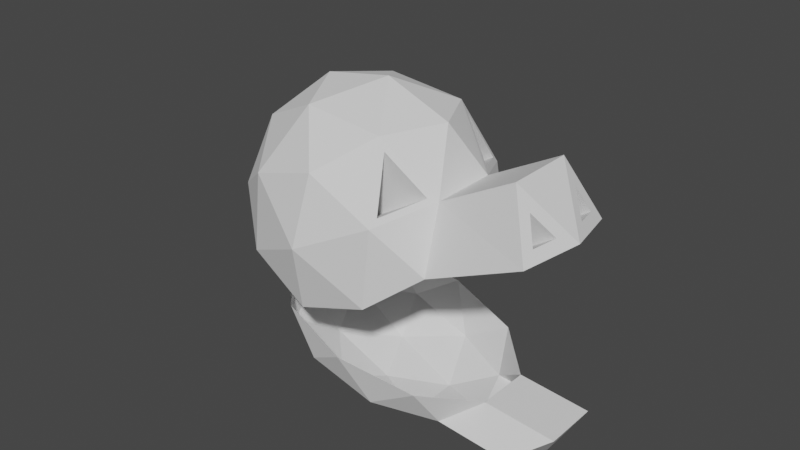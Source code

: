 # Source: DinasaurHead.blend  (saved by Blender 3.5.10; exported with 4.5.12 LTS)
import bpy
from mathutils import Matrix  # noqa: F401  (used for matrix-valued properties, if any)

bpy.ops.wm.read_factory_settings(use_empty=True)
scene = bpy.context.scene
scene.name = 'Scene'

# ---- collections
col_collection = bpy.data.collections.new('Collection'); scene.collection.children.link(col_collection)

# ---- world
world_world = bpy.data.worlds.new('World'); scene.world = world_world
world_world.use_nodes = True; world_world.node_tree.nodes.clear()
_N = world_world.node_tree.nodes; _L = world_world.node_tree.links
n0 = _N.new('ShaderNodeOutputWorld'); n0.name = 'World Output'; n0.location = (300, 300)
n1 = _N.new('ShaderNodeBackground'); n1.name = 'Background'; n1.location = (10, 300)
n1.inputs[0].default_value = (0.05088, 0.05088, 0.05088, 1.0)
_L.new(n1.outputs[0], n0.inputs[0])
n0.is_active_output = True
world_world.color = (0.05088, 0.05088, 0.05088)
world_world.use_sun_shadow = False
world_world.sun_shadow_jitter_overblur = 0.0

# ---- meshes
me_icosphere = bpy.data.meshes.new('Icosphere')
me_icosphere.from_pydata([(0.662, -0.5257, -0.4472), (-0.2764, -0.8506, -0.4472), (-0.8944, 0.0, -0.4472), (-0.2764, 0.8506, -0.4472), (0.662, 0.5257, -0.4472), (0.2764, -0.8506, 0.4472), (-0.7236, -0.5257, 0.4472), (-0.7236, 0.5257, 0.4472), (0.2764, 0.8506, 0.4472), (0.8944, 0.0, 0.4472), (0.0, 0.0, 1.0), (1.509, 0.297, -0.1734), (1.505, 0.3865, -0.3805), (0.2629, -0.809, -0.5257), (0.7595, 0.0, -0.5257), (1.509, -0.297, -0.1734), (1.505, -0.3865, -0.3805), (-0.6882, -0.5, -0.5257), (1.552, -0.1694, -0.3871), (-0.6882, 0.5, -0.5257), (0.2629, 0.809, -0.5257), (0.7996, -0.3735, 0.04784), (0.7996, 0.3735, 0.04784), (0.0, -1.0, 0.0), (0.622, -0.7305, 0.04784), (-0.9511, -0.309, 0.0), (-0.5878, -0.809, 0.0), (-0.5878, 0.809, 0.0), (-0.9511, 0.309, 0.0), (0.622, 0.7305, 0.04784), (0.0, 1.0, 0.0), (0.6937, -0.5099, 0.4232), (-0.2629, -0.809, 0.5257), (-0.8506, 0.0, 0.5257), (-0.2629, 0.809, 0.5257), (0.6937, 0.5099, 0.4232), (0.1625, -0.5, 0.8507), (0.5257, 0.0, 0.8507), (-0.4253, -0.309, 0.8507), (-0.4253, 0.309, 0.8507), (0.1625, 0.5, 0.8507), (1.491, 0.309, 0.03002), (1.491, -0.309, 0.03002), (1.596, -1.054e-08, -0.4875), (1.552, 0.1694, -0.3871), (1.482, 0.5257, -0.4716), (1.482, -0.5257, -0.4716), (1.255, 0.297, -0.2056), (1.298, 0.1694, -0.4192), (1.255, -0.297, -0.2056), (1.298, -0.1694, -0.4192), (1.251, 0.3865, -0.4127), (1.251, -0.3865, -0.4127), (0.8365, 0.309, 0.0), (0.6882, 0.5, 0.5257), (0.5878, 0.809, 0.0), (0.5878, -0.809, 0.0), (0.6882, -0.5, 0.5257), (0.8365, -0.309, 0.0), (-0.1054, 0.3735, -0.04393), (-0.2113, 0.5099, 0.3314), (-0.283, 0.7305, -0.04393), (-0.283, -0.7305, -0.04393), (-0.2113, -0.5099, 0.3314), (-0.1054, -0.3735, -0.04393)], [], [(0, 14, 43, 46), (1, 13, 23), (2, 17, 25), (3, 19, 27), (4, 20, 55), (0, 58, 56), (1, 23, 26), (2, 25, 28), (3, 27, 30), (4, 55, 53), (5, 57, 36), (6, 32, 38), (7, 33, 39), (8, 34, 40), (9, 54, 37), (37, 40, 10), (37, 54, 40), (54, 8, 40), (40, 39, 10), (40, 34, 39), (34, 7, 39), (39, 38, 10), (39, 33, 38), (33, 6, 38), (38, 36, 10), (38, 32, 36), (32, 5, 36), (36, 37, 10), (36, 57, 37), (57, 9, 37), (53, 54, 9), (29, 35, 60, 61), (55, 8, 54), (30, 34, 8), (30, 27, 34), (27, 7, 34), (28, 33, 7), (28, 25, 33), (25, 6, 33), (26, 32, 6), (26, 23, 32), (23, 5, 32), (56, 57, 5), (24, 21, 64, 62), (58, 9, 57), (55, 30, 8), (55, 20, 30), (20, 3, 30), (27, 28, 7), (27, 19, 28), (19, 2, 28), (25, 26, 6), (25, 17, 26), (17, 1, 26), (23, 56, 5), (23, 13, 56), (13, 0, 56), (58, 53, 9), (53, 58, 42, 41), (14, 4, 45, 43), (4, 53, 41, 45), (58, 0, 46, 42), (11, 44, 48, 47), (42, 43, 41), (12, 11, 47, 51), (44, 11, 41, 43), (15, 18, 43, 42), (11, 12, 45, 41), (12, 44, 43, 45), (16, 15, 42, 46), (18, 16, 46, 43), (48, 51, 47), (52, 50, 49), (16, 18, 50, 52), (44, 12, 51, 48), (18, 15, 49, 50), (15, 16, 52, 49), (22, 35, 54, 53), (29, 22, 53, 55), (35, 29, 55, 54), (24, 31, 57, 56), (21, 24, 56, 58), (31, 21, 58, 57), (59, 61, 60), (62, 64, 63), (35, 22, 59, 60), (21, 31, 63, 64), (31, 24, 62, 63), (22, 29, 61, 59)])
_uv = me_icosphere.uv_layers.new(name='UVMap')
_uv.uv.foreach_set('vector', [0.0, 0.0, 0.0, 0.0, 0.0, 0.0, 0.0, 0.0, 0.09091, 0.1575, 0.1818, 0.1575, 0.1364, 0.2362, 0.8182, 0.1575, 0.9091, 0.1575, 0.8636, 0.2362, 0.6364, 0.1575, 0.7273, 0.1575, 0.6818, 0.2362, 0.4545, 0.1575, 0.5455, 0.1575, 0.5, 0.2362, 0.2727, 0.1575, 0.3182, 0.2362, 0.2273, 0.2362, 0.09091, 0.1575, 0.1364, 0.2362, 0.04546, 0.2362, 0.8182, 0.1575, 0.8636, 0.2362, 0.7727, 0.2362, 0.6364, 0.1575, 0.6818, 0.2362, 0.5909, 0.2362, 0.4545, 0.1575, 0.5, 0.2362, 0.4091, 0.2362, 0.1818, 0.3149, 0.2727, 0.3149, 0.2273, 0.3937, 0.0, 0.3149, 0.09091, 0.3149, 0.04546, 0.3937, 0.7273, 0.3149, 0.8182, 0.3149, 0.7727, 0.3937, 0.5455, 0.3149, 0.6364, 0.3149, 0.5909, 0.3937, 0.3636, 0.3149, 0.4545, 0.3149, 0.4091, 0.3937, 0.4091, 0.3937, 0.5, 0.3937, 0.4545, 0.4724, 0.4091, 0.3937, 0.4545, 0.3149, 0.5, 0.3937, 0.4545, 0.3149, 0.5455, 0.3149, 0.5, 0.3937, 0.5909, 0.3937, 0.6818, 0.3937, 0.6364, 0.4724, 0.5909, 0.3937, 0.6364, 0.3149, 0.6818, 0.3937, 0.6364, 0.3149, 0.7273, 0.3149, 0.6818, 0.3937, 0.7727, 0.3937, 0.8636, 0.3937, 0.8182, 0.4724, 0.7727, 0.3937, 0.8182, 0.3149, 0.8636, 0.3937, 0.8182, 0.3149, 0.9091, 0.3149, 0.8636, 0.3937, 0.04546, 0.3937, 0.1364, 0.3937, 0.09091, 0.4724, 0.04546, 0.3937, 0.09091, 0.3149, 0.1364, 0.3937, 0.09091, 0.3149, 0.1818, 0.3149, 0.1364, 0.3937, 0.2273, 0.3937, 0.3182, 0.3937, 0.2727, 0.4724, 0.2273, 0.3937, 0.2727, 0.3149, 0.3182, 0.3937, 0.2727, 0.3149, 0.3636, 0.3149, 0.3182, 0.3937, 0.4091, 0.2362, 0.4545, 0.3149, 0.3636, 0.3149, 0.4867, 0.2434, 0.4543, 0.2996, 0.4543, 0.2996, 0.4867, 0.2434, 0.5, 0.2362, 0.5455, 0.3149, 0.4545, 0.3149, 0.5909, 0.2362, 0.6364, 0.3149, 0.5455, 0.3149, 0.5909, 0.2362, 0.6818, 0.2362, 0.6364, 0.3149, 0.6818, 0.2362, 0.7273, 0.3149, 0.6364, 0.3149, 0.7727, 0.2362, 0.8182, 0.3149, 0.7273, 0.3149, 0.7727, 0.2362, 0.8636, 0.2362, 0.8182, 0.3149, 0.8636, 0.2362, 0.9091, 0.3149, 0.8182, 0.3149, 0.04546, 0.2362, 0.09091, 0.3149, 0.0, 0.3149, 0.04546, 0.2362, 0.1364, 0.2362, 0.09091, 0.3149, 0.1364, 0.2362, 0.1818, 0.3149, 0.09091, 0.3149, 0.2273, 0.2362, 0.2727, 0.3149, 0.1818, 0.3149, 0.2406, 0.2434, 0.3055, 0.2434, 0.3055, 0.2434, 0.2406, 0.2434, 0.3182, 0.2362, 0.3636, 0.3149, 0.2727, 0.3149, 0.5, 0.2362, 0.5909, 0.2362, 0.5455, 0.3149, 0.5, 0.2362, 0.5455, 0.1575, 0.5909, 0.2362, 0.5455, 0.1575, 0.6364, 0.1575, 0.5909, 0.2362, 0.6818, 0.2362, 0.7727, 0.2362, 0.7273, 0.3149, 0.6818, 0.2362, 0.7273, 0.1575, 0.7727, 0.2362, 0.7273, 0.1575, 0.8182, 0.1575, 0.7727, 0.2362, 0.8636, 0.2362, 0.9545, 0.2362, 0.9091, 0.3149, 0.8636, 0.2362, 0.9091, 0.1575, 0.9545, 0.2362, 0.9091, 0.1575, 1.0, 0.1575, 0.9545, 0.2362, 0.1364, 0.2362, 0.2273, 0.2362, 0.1818, 0.3149, 0.1364, 0.2362, 0.1818, 0.1575, 0.2273, 0.2362, 0.1818, 0.1575, 0.2727, 0.1575, 0.2273, 0.2362, 0.3182, 0.2362, 0.4091, 0.2362, 0.3636, 0.3149, 0.4091, 0.2362, 0.3182, 0.2362, 0.3182, 0.2362, 0.4091, 0.2362, 0.0, 0.0, 0.0, 0.0, 0.0, 0.0, 0.0, 0.0, 0.4545, 0.1575, 0.4091, 0.2362, 0.4091, 0.2362, 0.4545, 0.1575, 0.3182, 0.2362, 0.2727, 0.1575, 0.2727, 0.1575, 0.3182, 0.2362, 0.4102, 0.2047, 0.3914, 0.1722, 0.3914, 0.1722, 0.4102, 0.2047, 0.3182, 0.2362, 0.3636, 0.1575, 0.4091, 0.2362, 0.429, 0.1722, 0.4102, 0.2047, 0.4102, 0.2047, 0.429, 0.1722, 0.3914, 0.1722, 0.4102, 0.2047, 0.4091, 0.2362, 0.3636, 0.1575, 0.3171, 0.2047, 0.3358, 0.1722, 0.3636, 0.1575, 0.3182, 0.2362, 0.4102, 0.2047, 0.429, 0.1722, 0.4545, 0.1575, 0.4091, 0.2362, 0.429, 0.1722, 0.3914, 0.1722, 0.3636, 0.1575, 0.4545, 0.1575, 0.2983, 0.1722, 0.3171, 0.2047, 0.3182, 0.2362, 0.2727, 0.1575, 0.3358, 0.1722, 0.2983, 0.1722, 0.2727, 0.1575, 0.3636, 0.1575, 0.3914, 0.1722, 0.429, 0.1722, 0.4102, 0.2047, 0.2983, 0.1722, 0.3358, 0.1722, 0.3171, 0.2047, 0.2983, 0.1722, 0.3358, 0.1722, 0.3358, 0.1722, 0.2983, 0.1722, 0.3914, 0.1722, 0.429, 0.1722, 0.429, 0.1722, 0.3914, 0.1722, 0.3358, 0.1722, 0.3171, 0.2047, 0.3171, 0.2047, 0.3358, 0.1722, 0.3171, 0.2047, 0.2983, 0.1722, 0.2983, 0.1722, 0.3171, 0.2047, 0.4218, 0.2434, 0.4543, 0.2996, 0.4545, 0.3149, 0.4091, 0.2362, 0.4867, 0.2434, 0.4218, 0.2434, 0.4091, 0.2362, 0.5, 0.2362, 0.4543, 0.2996, 0.4867, 0.2434, 0.5, 0.2362, 0.4545, 0.3149, 0.2406, 0.2434, 0.273, 0.2996, 0.2727, 0.3149, 0.2273, 0.2362, 0.3055, 0.2434, 0.2406, 0.2434, 0.2273, 0.2362, 0.3182, 0.2362, 0.273, 0.2996, 0.3055, 0.2434, 0.3182, 0.2362, 0.2727, 0.3149, 0.4218, 0.2434, 0.4867, 0.2434, 0.4543, 0.2996, 0.2406, 0.2434, 0.3055, 0.2434, 0.273, 0.2996, 0.4543, 0.2996, 0.4218, 0.2434, 0.4218, 0.2434, 0.4543, 0.2996, 0.3055, 0.2434, 0.273, 0.2996, 0.273, 0.2996, 0.3055, 0.2434, 0.273, 0.2996, 0.2406, 0.2434, 0.2406, 0.2434, 0.273, 0.2996, 0.4218, 0.2434, 0.4867, 0.2434, 0.4867, 0.2434, 0.4218, 0.2434])
me_icosphere.update()
me_icosphere_001 = bpy.data.meshes.new('Icosphere.001')
me_icosphere_001.from_pydata([(0.0, 0.0, -1.144), (0.7236, -0.5257, -0.8115), (-0.2764, -0.8506, -0.8115), (-0.8944, 0.0, -0.8115), (-0.2764, 0.8506, -0.8115), (0.7236, 0.5257, -0.8115), (-0.1625, -0.5, -1.054), (0.4253, -0.309, -1.054), (0.2629, -0.809, -0.8588), (0.8506, 0.0, -0.8588), (0.4253, 0.309, -1.054), (-0.5257, 0.0, -1.054), (-0.6882, -0.5, -0.8588), (-0.1625, 0.5, -1.054), (-0.6882, 0.5, -0.8588), (0.2629, 0.809, -0.8588), (0.9511, -0.309, -0.5422), (0.9511, 0.309, -0.5422), (0.0, -1.0, -0.5422), (0.5878, -0.809, -0.5422), (-0.9511, -0.309, -0.5422), (-0.5878, -0.809, -0.5422), (-0.5878, 0.809, -0.5422), (-0.9511, 0.309, -0.5422), (0.5878, 0.809, -0.5422), (0.0, 1.0, -0.5422), (1.405, -7.343e-09, -0.7834), (1.278, -0.5257, -0.7361), (1.505, -0.309, -0.4668), (1.278, 0.5257, -0.7361), (1.505, 0.309, -0.4668)], [], [(0, 7, 6), (1, 7, 9), (0, 6, 11), (0, 11, 13), (0, 13, 10), (1, 9, 26, 27), (2, 8, 18), (3, 12, 20), (4, 14, 22), (5, 15, 24), (1, 16, 19), (2, 18, 21), (3, 20, 23), (4, 22, 25), (5, 24, 17), (24, 15, 25), (15, 4, 25), (22, 14, 23), (14, 3, 23), (20, 12, 21), (12, 2, 21), (18, 8, 19), (8, 1, 19), (17, 16, 28, 30), (9, 5, 29, 26), (10, 15, 5), (10, 13, 15), (13, 4, 15), (13, 14, 4), (13, 11, 14), (11, 3, 14), (11, 12, 3), (11, 6, 12), (6, 2, 12), (9, 10, 5), (9, 7, 10), (7, 0, 10), (6, 8, 2), (6, 7, 8), (7, 1, 8), (27, 26, 28), (28, 26, 30), (26, 29, 30), (5, 17, 30, 29), (16, 1, 27, 28)])
_uv = me_icosphere_001.uv_layers.new(name='UVMap')
_uv.uv.foreach_set('vector', [0.1818, 0.0, 0.2273, 0.07873, 0.1364, 0.07873, 0.2727, 0.1575, 0.3182, 0.07873, 0.3636, 0.1575, 0.9091, 0.0, 0.9545, 0.07873, 0.8636, 0.07873, 0.7273, 0.0, 0.7727, 0.07873, 0.6818, 0.07873, 0.5455, 0.0, 0.5909, 0.07873, 0.5, 0.07873, 0.2727, 0.1575, 0.3636, 0.1575, 0.3636, 0.1575, 0.2727, 0.1575, 0.09091, 0.1575, 0.1818, 0.1575, 0.1364, 0.2362, 0.8182, 0.1575, 0.9091, 0.1575, 0.8636, 0.2362, 0.6364, 0.1575, 0.7273, 0.1575, 0.6818, 0.2362, 0.4545, 0.1575, 0.5455, 0.1575, 0.5, 0.2362, 0.2727, 0.1575, 0.3182, 0.2362, 0.2273, 0.2362, 0.09091, 0.1575, 0.1364, 0.2362, 0.04546, 0.2362, 0.8182, 0.1575, 0.8636, 0.2362, 0.7727, 0.2362, 0.6364, 0.1575, 0.6818, 0.2362, 0.5909, 0.2362, 0.4545, 0.1575, 0.5, 0.2362, 0.4091, 0.2362, 0.5, 0.2362, 0.5455, 0.1575, 0.5909, 0.2362, 0.5455, 0.1575, 0.6364, 0.1575, 0.5909, 0.2362, 0.6818, 0.2362, 0.7273, 0.1575, 0.7727, 0.2362, 0.7273, 0.1575, 0.8182, 0.1575, 0.7727, 0.2362, 0.8636, 0.2362, 0.9091, 0.1575, 0.9545, 0.2362, 0.9091, 0.1575, 1.0, 0.1575, 0.9545, 0.2362, 0.1364, 0.2362, 0.1818, 0.1575, 0.2273, 0.2362, 0.1818, 0.1575, 0.2727, 0.1575, 0.2273, 0.2362, 0.0, 0.0, 0.0, 0.0, 0.0, 0.0, 0.0, 0.0, 0.3636, 0.1575, 0.4545, 0.1575, 0.4545, 0.1575, 0.3636, 0.1575, 0.5, 0.07873, 0.5455, 0.1575, 0.4545, 0.1575, 0.5, 0.07873, 0.5909, 0.07873, 0.5455, 0.1575, 0.5909, 0.07873, 0.6364, 0.1575, 0.5455, 0.1575, 0.6818, 0.07873, 0.7273, 0.1575, 0.6364, 0.1575, 0.6818, 0.07873, 0.7727, 0.07873, 0.7273, 0.1575, 0.7727, 0.07873, 0.8182, 0.1575, 0.7273, 0.1575, 0.8636, 0.07873, 0.9091, 0.1575, 0.8182, 0.1575, 0.8636, 0.07873, 0.9545, 0.07873, 0.9091, 0.1575, 0.9545, 0.07873, 1.0, 0.1575, 0.9091, 0.1575, 0.3636, 0.1575, 0.4091, 0.07873, 0.4545, 0.1575, 0.3636, 0.1575, 0.3182, 0.07873, 0.4091, 0.07873, 0.3182, 0.07873, 0.3636, 0.0, 0.4091, 0.07873, 0.1364, 0.07873, 0.1818, 0.1575, 0.09091, 0.1575, 0.1364, 0.07873, 0.2273, 0.07873, 0.1818, 0.1575, 0.2273, 0.07873, 0.2727, 0.1575, 0.1818, 0.1575, 0.2727, 0.1575, 0.3636, 0.1575, 0.3182, 0.2362, 0.3182, 0.2362, 0.3636, 0.1575, 0.4091, 0.2362, 0.3636, 0.1575, 0.4545, 0.1575, 0.4091, 0.2362, 0.4545, 0.1575, 0.4091, 0.2362, 0.4091, 0.2362, 0.4545, 0.1575, 0.3182, 0.2362, 0.2727, 0.1575, 0.2727, 0.1575, 0.3182, 0.2362])
me_icosphere_001.update()

# ---- objects
ob_icosphere = bpy.data.objects.new('Icosphere', me_icosphere)
ob_icosphere_001 = bpy.data.objects.new('Icosphere.001', me_icosphere_001)

# ---- transforms, parenting, visibility, modifiers, constraints
ob_icosphere.location = (1.034, 0.0, 2.892)
ob_icosphere.rotation_euler = (0.0, -0.4465, 0.0)
ob_icosphere.scale = (1.0, 0.8637, 1.0)
ob_icosphere_001.parent = ob_icosphere
ob_icosphere_001.matrix_parent_inverse = Matrix(((1.0, -0.0, 0.0, -5.608), (-0.0, 1.158, -0.0, 0.0), (0.0, -0.0, 1.0, -0.0), (-0.0, 0.0, -0.0, 1.0)))
ob_icosphere_001.location = (5.779, 0.0, -0.4321)
ob_icosphere_001.rotation_euler = (0.0, 0.6778, 0.0)
ob_icosphere_001.scale = (1.0, 0.6917, 1.0)

# ---- collection membership
col_collection.objects.link(ob_icosphere)
col_collection.objects.link(ob_icosphere_001)

# ---- scene / render settings (as saved in the file)
scene.frame_start = 1; scene.frame_end = 60; scene.frame_set(26)
scene.render.engine = 'BLENDER_EEVEE_NEXT'
scene.cycles.sampling_pattern = 'TABULATED_SOBOL'
scene.view_settings.view_transform = 'Filmic'
bpy.context.view_layer.update()

# ---- added for rendering (the .blend has no active camera and no usable light): camera, sun
cam_auto = bpy.data.cameras.new('AutoCamera')
cam_auto.lens = 50.0
cam_auto.sensor_width = 36.0
cam_auto.clip_end = 1000.0
ob_auto_camera = bpy.data.objects.new('AutoCamera', cam_auto)
scene.collection.objects.link(ob_auto_camera)
ob_auto_camera.location = (5.70002, -5.35302, 6.36901)
ob_auto_camera.rotation_euler = (1.09748, -7.21219e-08, 0.694738)
scene.camera = ob_auto_camera
light_auto_sun = bpy.data.lights.new('AutoSun', 'SUN')
light_auto_sun.energy = 3.0
light_auto_sun.angle = 0.0523599
ob_auto_sun = bpy.data.objects.new('AutoSun', light_auto_sun)
scene.collection.objects.link(ob_auto_sun)
ob_auto_sun.rotation_euler = (0.872665, 0.174533, 0.523599)
bpy.context.view_layer.update()
